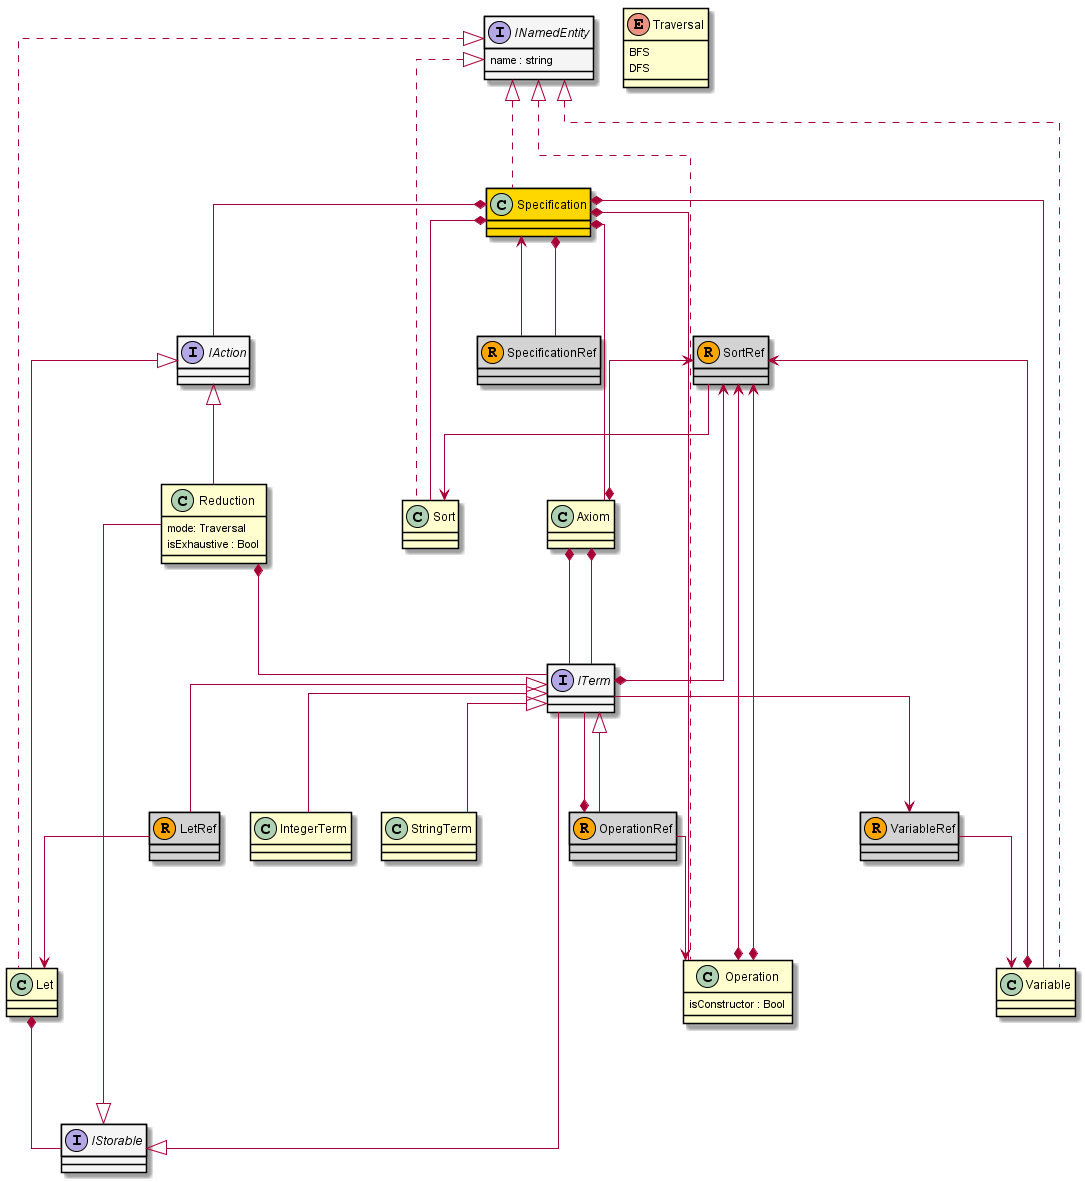

The diagram above was rendered by PlantUML. Its source (embedded in the PNG):
@startuml specification



skinparam class {
  ArrowFontName calibri
  BorderColor black
}

skinparam linetype ortho
skinparam nodesep 30
skinparam ranksep 100
skinparam Padding 1

interface ITerm #WhiteSmoke
interface INamedEntity #WhiteSmoke{
    name : string
}
interface IAction #WhiteSmoke
interface IStorable #WhiteSmoke
    
class Specification #gold

class Operation{
    isConstructor : Bool
}

class Reduction{
    mode: Traversal
    isExhaustive : Bool
}

enum Traversal {
  BFS
  DFS
}

class OperationRef << (R, orange) >> #LightGray
class VariableRef << (R, orange) >> #LightGray
class SortRef << (R, orange) >> #LightGray
class LetRef << (R, orange) >> #LightGray
class SpecificationRef << (R, orange) >> #LightGray

INamedEntity <|.. Specification
INamedEntity <|.. Sort
INamedEntity <|.. Variable
INamedEntity <|.. Operation
INamedEntity <|.. Let

Specification *-right- Sort
Specification *-- Operation
Specification *-- Variable
Specification *-- Axiom
Specification *-- IAction
Specification *-- SpecificationRef

SpecificationRef --> Specification

SortRef --> Sort
SortRef <--* Variable
SortRef <--* Operation
SortRef <--* Operation
SortRef <--* ITerm
SortRef <--* Axiom


Axiom *-- ITerm
Axiom *-- ITerm

ITerm <|-- OperationRef
OperationRef --> Operation
OperationRef *-- ITerm


ITerm --> VariableRef
VariableRef --> Variable

ITerm <|-- IntegerTerm
ITerm <|-- StringTerm


IAction <|-- Let
IAction <|-- Reduction

Let *-- IStorable
ITerm <|-- LetRef
LetRef --> Let
IStorable <|-- ITerm
IStorable <|-- Reduction

Reduction *-- ITerm

@enduml